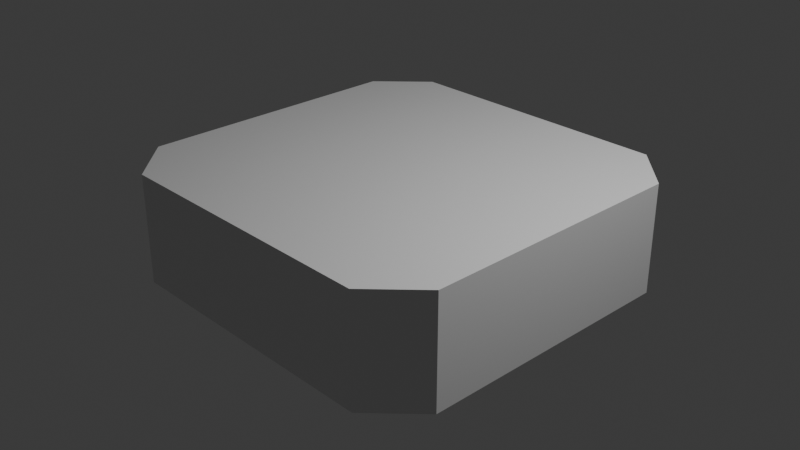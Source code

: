 # Source: node.blend  (saved by Blender 4.0.36; exported with 4.5.12 LTS)
import bpy
from mathutils import Matrix  # noqa: F401  (used for matrix-valued properties, if any)

bpy.ops.wm.read_factory_settings(use_empty=True)
scene = bpy.context.scene
scene.name = 'Scene'

# ---- collections
col_collection = bpy.data.collections.new('Collection'); scene.collection.children.link(col_collection)

# ---- materials (node trees are filled in below, after node groups)
mat_material = bpy.data.materials.new('Material')
mat_material.alpha_threshold = 0.0
mat_material.use_transparent_shadow = False
mat_material.roughness = 0.5
mat_material.line_color = (0.0, 0.0, 0.0, 1.0)

# ---- material node trees
mat_material.use_nodes = True; mat_material.node_tree.nodes.clear()
_N = mat_material.node_tree.nodes; _L = mat_material.node_tree.links
n0 = _N.new('ShaderNodeOutputMaterial'); n0.name = 'Material Output'; n0.location = (300, 300)
n1 = _N.new('ShaderNodeBsdfPrincipled'); n1.name = 'Principled BSDF'; n1.location = (10, 300)
n1.inputs[3].default_value = 1.45
_L.new(n1.outputs[0], n0.inputs[0])
n0.is_active_output = True

# ---- world
world_world = bpy.data.worlds.new('World'); scene.world = world_world
world_world.use_nodes = True; world_world.node_tree.nodes.clear()
_N = world_world.node_tree.nodes; _L = world_world.node_tree.links
n0 = _N.new('ShaderNodeOutputWorld'); n0.name = 'World Output'; n0.location = (300, 300)
n1 = _N.new('ShaderNodeBackground'); n1.name = 'Background'; n1.location = (10, 300)
n1.inputs[0].default_value = (0.05088, 0.05088, 0.05088, 1.0)
_L.new(n1.outputs[0], n0.inputs[0])
n0.is_active_output = True
world_world.color = (0.05088, 0.05088, 0.05088)
world_world.use_sun_shadow = False
world_world.sun_shadow_jitter_overblur = 0.0

# ---- cameras
cam_camera = bpy.data.cameras.new('Camera')
cam_camera.clip_end = 100.0
cam_camera.ortho_scale = 7.314

# ---- lights
light_light = bpy.data.lights.new('Light', 'POINT')
light_light.transmission_factor = 0.0
light_light.use_soft_falloff = False
light_light.energy = 1000.0
light_light.shadow_soft_size = 0.1
light_light.shadow_maximum_resolution = 0.006
light_light.use_absolute_resolution = True

# ---- meshes
me_cube = bpy.data.meshes.new('Cube')
me_cube.from_pydata([(2.03, 1.484, 0.5975), (1.531, 1.984, 0.5975), (1.531, 1.984, -0.5975), (2.03, 1.484, -0.5975), (1.531, -1.984, 0.5975), (2.03, -1.484, 0.5975), (2.03, -1.484, -0.5975), (1.531, -1.984, -0.5975), (-1.531, 1.984, 0.5975), (-2.03, 1.484, 0.5975), (-2.03, 1.484, -0.5975), (-1.531, 1.984, -0.5975), (-2.03, -1.484, 0.5975), (-1.531, -1.984, 0.5975), (-1.531, -1.984, -0.5975), (-2.03, -1.484, -0.5975)], [], [(10, 11, 2, 3, 6, 7, 14, 15), (15, 12, 9, 10), (7, 4, 13, 14), (0, 1, 8, 9, 12, 13, 4, 5), (3, 0, 5, 6), (0, 3, 2, 1), (14, 13, 12, 15), (4, 7, 6, 5), (8, 11, 10, 9), (11, 8, 1, 2)])
_uv = me_cube.uv_layers.new(name='UVMap')
_uv.uv.foreach_set('vector', [0.5, 0.7815, 0.5308, 0.75, 0.7192, 0.75, 0.75, 0.7815, 0.75, 0.9685, 0.7192, 1.0, 0.5308, 1.0, 0.5, 0.9685, 0.2498, 0.875, 0.2498, 1.0, 0.0002391, 1.0, 0.0002391, 0.875, -0.0004841, 0.875, -0.0004841, 0.75, 0.25, 0.75, 0.25, 0.875, 0.5, 0.7815, 0.5308, 0.75, 0.7192, 0.75, 0.75, 0.7815, 0.75, 0.9685, 0.7192, 1.0, 0.5308, 1.0, 0.5, 0.9685, 0.2498, 0.875, 0.2498, 1.0, 0.0002391, 1.0, 0.0002391, 0.875, 0.0, 0.75, 0.0, 0.625, 0.0625, 0.625, 0.0625, 0.75, 0.0625, 0.625, 0.0625, 0.75, 0.0, 0.75, 0.0, 0.625, 0.0625, 0.625, 0.0625, 0.75, 0.0, 0.75, 0.0, 0.625, 0.0, 0.75, 0.0, 0.625, 0.0625, 0.625, 0.0625, 0.75, 0.188, 0.75, 0.188, 0.875, -0.0004841, 0.875, -0.0004841, 0.75])
me_cube.materials.append(mat_material)
me_cube.use_mirror_vertex_groups = False
me_cube.update()

# ---- objects
ob_cube = bpy.data.objects.new('Cube', me_cube)
ob_light = bpy.data.objects.new('Light', light_light)
ob_camera = bpy.data.objects.new('Camera', cam_camera)

# ---- transforms, parenting, visibility, modifiers, constraints
ob_cube.location = (0.0, 0.0, 0.0)
ob_cube.lock_rotations_4d = False
ob_cube.empty_display_type = 'ARROWS'
ob_cube.lineart.crease_threshold = 0.0
ob_light.location = (4.076, 1.005, 5.904)
ob_light.rotation_euler = (0.6503, 0.05522, 1.866)
ob_light.lock_rotations_4d = False
ob_light.empty_display_type = 'ARROWS'
ob_light.color = (0.0, 0.0, 0.0, 0.0)
ob_light.lineart.crease_threshold = 0.0
ob_camera.location = (7.359, -6.926, 4.958)
ob_camera.rotation_euler = (1.109, 0.0, 0.8149)
ob_camera.lock_rotations_4d = False
ob_camera.empty_display_type = 'ARROWS'
ob_camera.color = (0.0, 0.0, 0.0, 0.0)
ob_camera.display_type = 'WIRE'
ob_camera.lineart.crease_threshold = 0.0

# ---- collection membership
col_collection.objects.link(ob_cube)
col_collection.objects.link(ob_light)
col_collection.objects.link(ob_camera)

# ---- scene / render settings (as saved in the file)
scene.camera = ob_camera
scene.frame_start = 1; scene.frame_end = 250; scene.frame_set(1)
scene.render.engine = 'BLENDER_EEVEE_NEXT'
scene.cycles.sampling_pattern = 'TABULATED_SOBOL'
bpy.context.view_layer.update()
